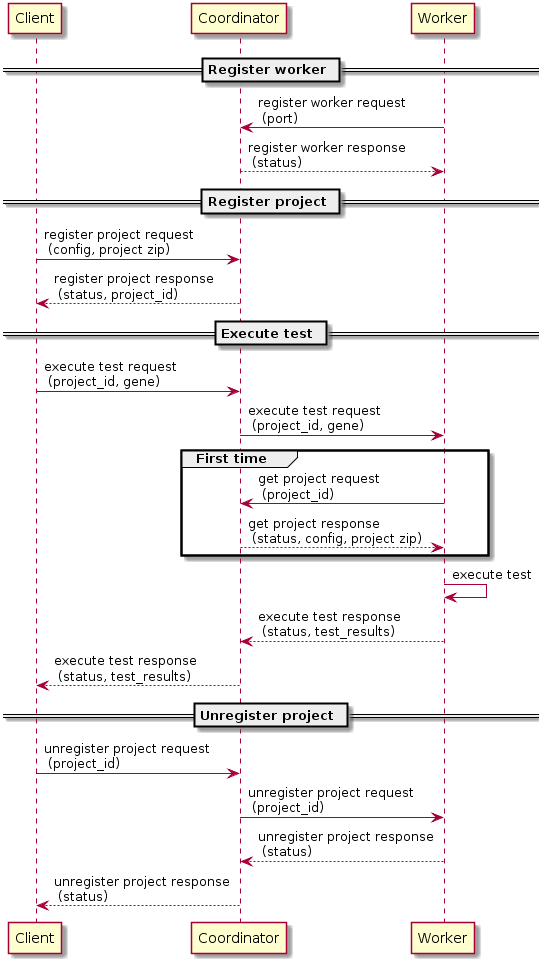

The diagram above was rendered by PlantUML. Its source (embedded in the PNG):
@startuml
participant Client
participant Coordinator
participant Worker

== Register worker ==
Worker ->  Coordinator : register worker request \n (port)
Worker <-- Coordinator : register worker response \n (status)

== Register project ==
Client ->  Coordinator : register project request \n (config, project zip)
Client <-- Coordinator : register project response \n (status, project_id)

== Execute test ==
Client ->  Coordinator : execute test request \n (project_id, gene)
Coordinator -> Worker : execute test request \n (project_id, gene)
group First time
  Worker -> Coordinator : get project request \n (project_id)
  Worker <-- Coordinator : get project response \n (status, config, project zip)
end
Worker -> Worker : execute test
Coordinator <-- Worker : execute test response \n (status, test_results)
Client <-- Coordinator : execute test response \n (status, test_results)

== Unregister project ==
Client ->  Coordinator : unregister project request \n (project_id)
Coordinator -> Worker : unregister project request \n (project_id)
Coordinator <-- Worker : unregister project response \n (status)
Client <-- Coordinator : unregister project response \n (status)
@enduml